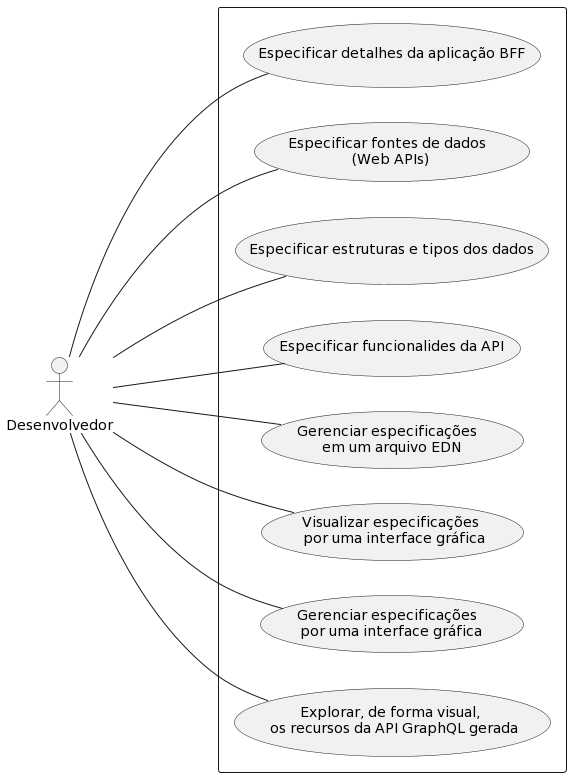

The diagram above was rendered by PlantUML. Its source (embedded in the PNG):
@startuml
:Desenvolvedor: as dev

left to right direction

rectangle {
  usecase "Especificar detalhes da aplicação BFF" as UC1
  usecase "Especificar fontes de dados \n (Web APIs)" as UC2
  usecase "Especificar estruturas e tipos dos dados" as UC3
  usecase "Especificar funcionalides da API" as UC4
  usecase "Gerenciar especificações \n em um arquivo EDN" as UC5
  usecase "Visualizar especificações \n por uma interface gráfica" as UC6
  usecase "Gerenciar especificações \n por uma interface gráfica" as UC7
  usecase "Explorar, de forma visual, \n os recursos da API GraphQL gerada" as UC8  
}

dev --- UC1
dev -- UC2
dev -- UC3
dev -- UC4
dev -- UC5
dev -- UC6
dev -- UC7
dev -- UC8
@enduml